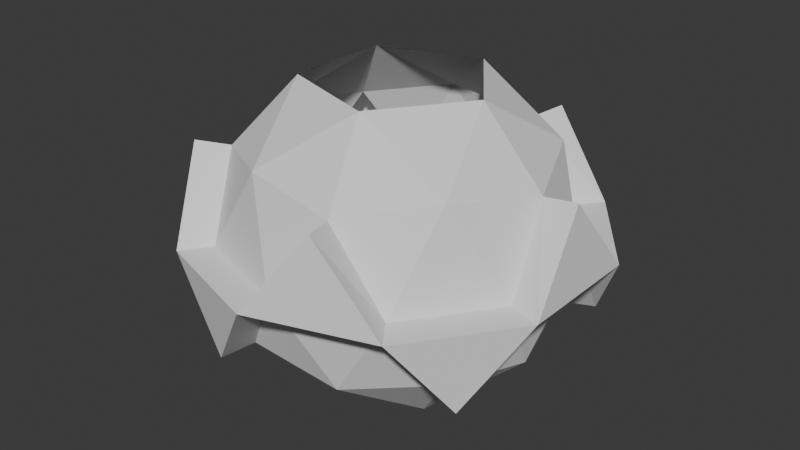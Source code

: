 # Source: IcoSphereGravityLite.blend  (saved by Blender 4.1.23; exported with 4.5.12 LTS)
import bpy
from mathutils import Matrix  # noqa: F401  (used for matrix-valued properties, if any)

bpy.ops.wm.read_factory_settings(use_empty=True)
scene = bpy.context.scene
scene.name = 'Scene'

# ---- collections
col_collection = bpy.data.collections.new('Collection'); scene.collection.children.link(col_collection)

# ---- world
world_world = bpy.data.worlds.new('World'); scene.world = world_world
world_world.use_nodes = True; world_world.node_tree.nodes.clear()
_N = world_world.node_tree.nodes; _L = world_world.node_tree.links
n0 = _N.new('ShaderNodeOutputWorld'); n0.name = 'World Output'; n0.location = (300, 300)
n1 = _N.new('ShaderNodeBackground'); n1.name = 'Background'; n1.location = (10, 300)
n1.inputs[0].default_value = (0.05088, 0.05088, 0.05088, 1.0)
_L.new(n1.outputs[0], n0.inputs[0])
n0.is_active_output = True
world_world.color = (0.05088, 0.05088, 0.05088)
world_world.use_sun_shadow = False
world_world.sun_shadow_jitter_overblur = 0.0

# ---- meshes
me_icosphere = bpy.data.meshes.new('Icosphere')
me_icosphere.from_pydata([(7.236, -5.257, -4.472), (-2.764, -8.506, -4.472), (-8.944, -4.47e-08, -4.472), (-2.764, 8.506, -4.472), (7.236, 5.257, -4.472), (2.764, -8.506, 4.472), (-7.236, -5.257, 4.472), (-7.236, 5.257, 4.472), (2.764, 8.506, 4.472), (8.944, -4.47e-08, 4.472), (-1.625, -5.0, -8.507), (4.253, -3.09, -8.507), (2.629, -8.09, -5.257), (8.506, -4.47e-08, -5.257), (4.253, 3.09, -8.507), (-5.257, -4.47e-08, -8.507), (-6.882, -5.0, -5.257), (-1.625, 5.0, -8.507), (-6.882, 5.0, -5.257), (2.629, 8.09, -5.257), (9.511, -3.09, -1.277e-08), (9.511, 3.09, -1.277e-08), (1.277e-08, -10.0, -1.277e-08), (5.878, -8.09, -1.277e-08), (-9.511, -3.09, -1.277e-08), (-5.878, -8.09, -1.277e-08), (-5.878, 8.09, -1.277e-08), (-9.511, 3.09, -1.277e-08), (5.878, 8.09, -1.277e-08), (1.277e-08, 10.0, -1.277e-08), (6.882, -5.0, 5.257), (-2.629, -8.09, 5.257), (-8.506, -4.47e-08, 5.257), (-2.629, 8.09, 5.257), (6.882, 5.0, 5.257), (1.625, -5.0, 8.507), (5.257, -4.47e-08, 8.507), (-4.253, -3.09, 8.507), (-4.253, 3.09, 8.507), (1.625, 5.0, 8.507), (11.41, -3.708, 1.078e-06), (8.841, -6.424, -4.723), (11.41, 3.708, 1.103e-06), (10.93, -4.47e-08, 4.723), (1.277e-08, -12.0, -1.277e-08), (-3.377, -10.39, -4.723), (7.053, -9.708, 1.257e-06), (3.377, -10.39, 4.723), (-11.41, -3.708, -1.128e-06), (-10.93, -4.47e-08, -4.723), (-7.053, -9.708, -1.315e-06), (-8.841, -6.424, 4.723), (-7.053, 9.708, -1.283e-06), (-3.377, 10.39, -4.723), (-11.41, 3.708, -1.104e-06), (-8.841, 6.424, 4.723), (7.053, 9.708, 1.29e-06), (8.841, 6.424, -4.723), (1.277e-08, 12.0, -1.277e-08), (3.377, 10.39, 4.723)], [], [(0, 11, 13), (0, 13, 20), (1, 12, 22), (2, 16, 24), (3, 18, 26), (4, 19, 28), (28, 29, 58, 56), (28, 21, 42, 56), (29, 3, 53, 58), (20, 21, 42, 40), (8, 28, 56, 59), (5, 30, 35), (6, 31, 37), (7, 32, 38), (8, 33, 39), (9, 34, 36), (36, 34, 39), (34, 8, 39), (39, 33, 38), (33, 7, 38), (38, 32, 37), (32, 6, 37), (37, 31, 35), (31, 5, 35), (35, 30, 36), (30, 9, 36), (21, 34, 9), (21, 28, 34), (28, 8, 34), (29, 33, 8), (29, 26, 33), (26, 7, 33), (27, 32, 7), (27, 24, 32), (24, 6, 32), (25, 31, 6), (25, 22, 31), (22, 5, 31), (23, 30, 5), (23, 20, 30), (20, 9, 30), (20, 23, 46, 40), (28, 19, 29), (19, 3, 29), (27, 2, 49, 54), (26, 18, 27), (18, 2, 27), (7, 26, 52, 55), (24, 16, 25), (16, 1, 25), (29, 8, 59, 58), (22, 12, 23), (12, 0, 23), (22, 23, 46, 44), (20, 13, 21), (13, 4, 21), (14, 19, 4), (14, 17, 19), (17, 3, 19), (17, 18, 3), (17, 15, 18), (15, 2, 18), (15, 16, 2), (15, 10, 16), (10, 1, 16), (13, 14, 4), (13, 11, 14), (10, 12, 1), (10, 11, 12), (11, 0, 12), (41, 40, 46), (45, 44, 50), (49, 48, 54), (53, 52, 58), (57, 56, 42), (56, 58, 59), (52, 54, 55), (48, 50, 51), (44, 46, 47), (40, 42, 43), (0, 20, 40, 41), (21, 9, 43, 42), (26, 29, 58, 52), (1, 22, 44, 45), (26, 27, 54, 52), (23, 5, 47, 46), (9, 20, 40, 43), (2, 24, 48, 49), (21, 4, 57, 42), (24, 27, 54, 48), (25, 6, 51, 50), (5, 22, 44, 47), (24, 25, 50, 48), (3, 26, 52, 53), (23, 0, 41, 46), (27, 7, 55, 54), (6, 24, 48, 51), (22, 25, 50, 44), (4, 28, 56, 57), (25, 1, 45, 50)])
_uv = me_icosphere.uv_layers.new(name='UVMap')
_uv.uv.foreach_set('vector', [0.2727, 0.1575, 0.3182, 0.07873, 0.3636, 0.1575, 0.2727, 0.1575, 0.3636, 0.1575, 0.3182, 0.2362, 0.09091, 0.1575, 0.1818, 0.1575, 0.1364, 0.2362, 0.8182, 0.1575, 0.9091, 0.1575, 0.8636, 0.2362, 0.6364, 0.1575, 0.7273, 0.1575, 0.6818, 0.2362, 0.4545, 0.1575, 0.5455, 0.1575, 0.5, 0.2362, 0.5, 0.2362, 0.5909, 0.2362, 0.5909, 0.2362, 0.5, 0.2362, 0.5, 0.2362, 0.4091, 0.2362, 0.4091, 0.2362, 0.5, 0.2362, 0.5909, 0.2362, 0.6364, 0.1575, 0.6364, 0.1575, 0.5909, 0.2362, 0.3182, 0.2362, 0.4091, 0.2362, 0.4091, 0.2362, 0.3182, 0.2362, 0.5455, 0.3149, 0.5, 0.2362, 0.5, 0.2362, 0.5455, 0.3149, 0.1818, 0.3149, 0.2727, 0.3149, 0.2273, 0.3937, 0.0, 0.3149, 0.09091, 0.3149, 0.04546, 0.3937, 0.7273, 0.3149, 0.8182, 0.3149, 0.7727, 0.3937, 0.5455, 0.3149, 0.6364, 0.3149, 0.5909, 0.3937, 0.3636, 0.3149, 0.4545, 0.3149, 0.4091, 0.3937, 0.4091, 0.3937, 0.4545, 0.3149, 0.5, 0.3937, 0.4545, 0.3149, 0.5455, 0.3149, 0.5, 0.3937, 0.5909, 0.3937, 0.6364, 0.3149, 0.6818, 0.3937, 0.6364, 0.3149, 0.7273, 0.3149, 0.6818, 0.3937, 0.7727, 0.3937, 0.8182, 0.3149, 0.8636, 0.3937, 0.8182, 0.3149, 0.9091, 0.3149, 0.8636, 0.3937, 0.04546, 0.3937, 0.09091, 0.3149, 0.1364, 0.3937, 0.09091, 0.3149, 0.1818, 0.3149, 0.1364, 0.3937, 0.2273, 0.3937, 0.2727, 0.3149, 0.3182, 0.3937, 0.2727, 0.3149, 0.3636, 0.3149, 0.3182, 0.3937, 0.4091, 0.2362, 0.4545, 0.3149, 0.3636, 0.3149, 0.4091, 0.2362, 0.5, 0.2362, 0.4545, 0.3149, 0.5, 0.2362, 0.5455, 0.3149, 0.4545, 0.3149, 0.5909, 0.2362, 0.6364, 0.3149, 0.5455, 0.3149, 0.5909, 0.2362, 0.6818, 0.2362, 0.6364, 0.3149, 0.6818, 0.2362, 0.7273, 0.3149, 0.6364, 0.3149, 0.7727, 0.2362, 0.8182, 0.3149, 0.7273, 0.3149, 0.7727, 0.2362, 0.8636, 0.2362, 0.8182, 0.3149, 0.8636, 0.2362, 0.9091, 0.3149, 0.8182, 0.3149, 0.04546, 0.2362, 0.09091, 0.3149, 0.0, 0.3149, 0.04546, 0.2362, 0.1364, 0.2362, 0.09091, 0.3149, 0.1364, 0.2362, 0.1818, 0.3149, 0.09091, 0.3149, 0.2273, 0.2362, 0.2727, 0.3149, 0.1818, 0.3149, 0.2273, 0.2362, 0.3182, 0.2362, 0.2727, 0.3149, 0.3182, 0.2362, 0.3636, 0.3149, 0.2727, 0.3149, 0.3182, 0.2362, 0.2273, 0.2362, 0.2273, 0.2362, 0.3182, 0.2362, 0.5, 0.2362, 0.5455, 0.1575, 0.5909, 0.2362, 0.5455, 0.1575, 0.6364, 0.1575, 0.5909, 0.2362, 0.7727, 0.2362, 0.8182, 0.1575, 0.8182, 0.1575, 0.7727, 0.2362, 0.6818, 0.2362, 0.7273, 0.1575, 0.7727, 0.2362, 0.7273, 0.1575, 0.8182, 0.1575, 0.7727, 0.2362, 0.7273, 0.3149, 0.6818, 0.2362, 0.6818, 0.2362, 0.7273, 0.3149, 0.8636, 0.2362, 0.9091, 0.1575, 0.9545, 0.2362, 0.9091, 0.1575, 1.0, 0.1575, 0.9545, 0.2362, 0.5909, 0.2362, 0.5455, 0.3149, 0.5455, 0.3149, 0.5909, 0.2362, 0.1364, 0.2362, 0.1818, 0.1575, 0.2273, 0.2362, 0.1818, 0.1575, 0.2727, 0.1575, 0.2273, 0.2362, 0.1364, 0.2362, 0.2273, 0.2362, 0.2273, 0.2362, 0.1364, 0.2362, 0.3182, 0.2362, 0.3636, 0.1575, 0.4091, 0.2362, 0.3636, 0.1575, 0.4545, 0.1575, 0.4091, 0.2362, 0.5, 0.07873, 0.5455, 0.1575, 0.4545, 0.1575, 0.5, 0.07873, 0.5909, 0.07873, 0.5455, 0.1575, 0.5909, 0.07873, 0.6364, 0.1575, 0.5455, 0.1575, 0.6818, 0.07873, 0.7273, 0.1575, 0.6364, 0.1575, 0.6818, 0.07873, 0.7727, 0.07873, 0.7273, 0.1575, 0.7727, 0.07873, 0.8182, 0.1575, 0.7273, 0.1575, 0.8636, 0.07873, 0.9091, 0.1575, 0.8182, 0.1575, 0.8636, 0.07873, 0.9545, 0.07873, 0.9091, 0.1575, 0.9545, 0.07873, 1.0, 0.1575, 0.9091, 0.1575, 0.3636, 0.1575, 0.4091, 0.07873, 0.4545, 0.1575, 0.3636, 0.1575, 0.3182, 0.07873, 0.4091, 0.07873, 0.1364, 0.07873, 0.1818, 0.1575, 0.09091, 0.1575, 0.1364, 0.07873, 0.2273, 0.07873, 0.1818, 0.1575, 0.2273, 0.07873, 0.2727, 0.1575, 0.1818, 0.1575, 0.2727, 0.1575, 0.3182, 0.2362, 0.2273, 0.2362, 0.09091, 0.1575, 0.1364, 0.2362, 0.04546, 0.2362, 0.8182, 0.1575, 0.8636, 0.2362, 0.7727, 0.2362, 0.6364, 0.1575, 0.6818, 0.2362, 0.5909, 0.2362, 0.4545, 0.1575, 0.5, 0.2362, 0.4091, 0.2362, 0.5, 0.2362, 0.5909, 0.2362, 0.5455, 0.3149, 0.6818, 0.2362, 0.7727, 0.2362, 0.7273, 0.3149, 0.8636, 0.2362, 0.9545, 0.2362, 0.9091, 0.3149, 0.1364, 0.2362, 0.2273, 0.2362, 0.1818, 0.3149, 0.3182, 0.2362, 0.4091, 0.2362, 0.3636, 0.3149, 0.2727, 0.1575, 0.3182, 0.2362, 0.3182, 0.2362, 0.2727, 0.1575, 0.4091, 0.2362, 0.3636, 0.3149, 0.3636, 0.3149, 0.4091, 0.2362, 0.6818, 0.2362, 0.5909, 0.2362, 0.5909, 0.2362, 0.6818, 0.2362, 0.09091, 0.1575, 0.1364, 0.2362, 0.1364, 0.2362, 0.09091, 0.1575, 0.6818, 0.2362, 0.7727, 0.2362, 0.7727, 0.2362, 0.6818, 0.2362, 0.2273, 0.2362, 0.1818, 0.3149, 0.1818, 0.3149, 0.2273, 0.2362, 0.3636, 0.3149, 0.3182, 0.2362, 0.3182, 0.2362, 0.3636, 0.3149, 0.8182, 0.1575, 0.8636, 0.2362, 0.8636, 0.2362, 0.8182, 0.1575, 0.4091, 0.2362, 0.4545, 0.1575, 0.4545, 0.1575, 0.4091, 0.2362, 0.8636, 0.2362, 0.7727, 0.2362, 0.7727, 0.2362, 0.8636, 0.2362, 0.04546, 0.2362, 0.0, 0.3149, 0.0, 0.3149, 0.04546, 0.2362, 0.1818, 0.3149, 0.1364, 0.2362, 0.1364, 0.2362, 0.1818, 0.3149, 0.8636, 0.2362, 0.9545, 0.2362, 0.9545, 0.2362, 0.8636, 0.2362, 0.6364, 0.1575, 0.6818, 0.2362, 0.6818, 0.2362, 0.6364, 0.1575, 0.2273, 0.2362, 0.2727, 0.1575, 0.2727, 0.1575, 0.2273, 0.2362, 0.7727, 0.2362, 0.7273, 0.3149, 0.7273, 0.3149, 0.7727, 0.2362, 0.9091, 0.3149, 0.8636, 0.2362, 0.8636, 0.2362, 0.9091, 0.3149, 0.1364, 0.2362, 0.04546, 0.2362, 0.04546, 0.2362, 0.1364, 0.2362, 0.4545, 0.1575, 0.5, 0.2362, 0.5, 0.2362, 0.4545, 0.1575, 0.9545, 0.2362, 1.0, 0.1575, 1.0, 0.1575, 0.9545, 0.2362])
me_icosphere.update()

# ---- objects
ob_icosphere = bpy.data.objects.new('Icosphere', me_icosphere)

# ---- transforms, parenting, visibility, modifiers, constraints
ob_icosphere.location = (0.0, 0.0, 0.0)

# ---- collection membership
col_collection.objects.link(ob_icosphere)

# ---- scene / render settings (as saved in the file)
scene.frame_start = 1; scene.frame_end = 250; scene.frame_set(1)
scene.render.engine = 'BLENDER_EEVEE_NEXT'
scene.cycles.sampling_pattern = 'TABULATED_SOBOL'
scene.eevee.ray_tracing_options.trace_max_roughness = 0.0
bpy.context.view_layer.update()

# ---- added for rendering (the .blend has no active camera and no usable light): camera, sun
cam_auto = bpy.data.cameras.new('AutoCamera')
cam_auto.lens = 50.0
cam_auto.sensor_width = 36.0
cam_auto.clip_end = 1000.0
ob_auto_camera = bpy.data.objects.new('AutoCamera', cam_auto)
scene.collection.objects.link(ob_auto_camera)
ob_auto_camera.location = (34.4507, -41.3409, 27.5606)
ob_auto_camera.rotation_euler = (1.09748, -7.21219e-08, 0.694738)
scene.camera = ob_auto_camera
light_auto_sun = bpy.data.lights.new('AutoSun', 'SUN')
light_auto_sun.energy = 3.0
light_auto_sun.angle = 0.0523599
ob_auto_sun = bpy.data.objects.new('AutoSun', light_auto_sun)
scene.collection.objects.link(ob_auto_sun)
ob_auto_sun.rotation_euler = (0.872665, 0.174533, 0.523599)
bpy.context.view_layer.update()
